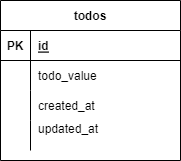

The diagram above was exported from draw.io. Its source (the exported page's mxGraphModel, read from the mxfile embedded in the PNG):
<mxGraphModel dx="440" dy="478" grid="1" gridSize="10" guides="1" tooltips="1" connect="1" arrows="1" fold="1" page="1" pageScale="1" pageWidth="827" pageHeight="1169" math="0" shadow="0">
  <root>
    <mxCell id="0" />
    <mxCell id="1" parent="0" />
    <mxCell id="2" value="todos" style="shape=table;startSize=30;container=1;collapsible=1;childLayout=tableLayout;fixedRows=1;rowLines=0;fontStyle=1;align=center;resizeLast=1;" vertex="1" parent="1">
      <mxGeometry x="160" y="140" width="180" height="160" as="geometry" />
    </mxCell>
    <mxCell id="3" value="" style="shape=partialRectangle;collapsible=0;dropTarget=0;pointerEvents=0;fillColor=none;top=0;left=0;bottom=1;right=0;points=[[0,0.5],[1,0.5]];portConstraint=eastwest;" vertex="1" parent="2">
      <mxGeometry y="30" width="180" height="30" as="geometry" />
    </mxCell>
    <mxCell id="4" value="PK" style="shape=partialRectangle;connectable=0;fillColor=none;top=0;left=0;bottom=0;right=0;fontStyle=1;overflow=hidden;" vertex="1" parent="3">
      <mxGeometry width="30" height="30" as="geometry">
        <mxRectangle width="30" height="30" as="alternateBounds" />
      </mxGeometry>
    </mxCell>
    <mxCell id="5" value="id" style="shape=partialRectangle;connectable=0;fillColor=none;top=0;left=0;bottom=0;right=0;align=left;spacingLeft=6;fontStyle=5;overflow=hidden;" vertex="1" parent="3">
      <mxGeometry x="30" width="150" height="30" as="geometry">
        <mxRectangle width="150" height="30" as="alternateBounds" />
      </mxGeometry>
    </mxCell>
    <mxCell id="6" value="" style="shape=partialRectangle;collapsible=0;dropTarget=0;pointerEvents=0;fillColor=none;top=0;left=0;bottom=0;right=0;points=[[0,0.5],[1,0.5]];portConstraint=eastwest;" vertex="1" parent="2">
      <mxGeometry y="60" width="180" height="30" as="geometry" />
    </mxCell>
    <mxCell id="7" value="" style="shape=partialRectangle;connectable=0;fillColor=none;top=0;left=0;bottom=0;right=0;editable=1;overflow=hidden;" vertex="1" parent="6">
      <mxGeometry width="30" height="30" as="geometry">
        <mxRectangle width="30" height="30" as="alternateBounds" />
      </mxGeometry>
    </mxCell>
    <mxCell id="8" value="todo_value" style="shape=partialRectangle;connectable=0;fillColor=none;top=0;left=0;bottom=0;right=0;align=left;spacingLeft=6;overflow=hidden;" vertex="1" parent="6">
      <mxGeometry x="30" width="150" height="30" as="geometry">
        <mxRectangle width="150" height="30" as="alternateBounds" />
      </mxGeometry>
    </mxCell>
    <mxCell id="9" value="" style="shape=partialRectangle;collapsible=0;dropTarget=0;pointerEvents=0;fillColor=none;top=0;left=0;bottom=0;right=0;points=[[0,0.5],[1,0.5]];portConstraint=eastwest;" vertex="1" parent="2">
      <mxGeometry y="90" width="180" height="30" as="geometry" />
    </mxCell>
    <mxCell id="10" value="" style="shape=partialRectangle;connectable=0;fillColor=none;top=0;left=0;bottom=0;right=0;editable=1;overflow=hidden;" vertex="1" parent="9">
      <mxGeometry width="30" height="30" as="geometry">
        <mxRectangle width="30" height="30" as="alternateBounds" />
      </mxGeometry>
    </mxCell>
    <mxCell id="11" value="created_at" style="shape=partialRectangle;connectable=0;fillColor=none;top=0;left=0;bottom=0;right=0;align=left;spacingLeft=6;overflow=hidden;" vertex="1" parent="9">
      <mxGeometry x="30" width="150" height="30" as="geometry">
        <mxRectangle width="150" height="30" as="alternateBounds" />
      </mxGeometry>
    </mxCell>
    <mxCell id="12" value="" style="shape=partialRectangle;collapsible=0;dropTarget=0;pointerEvents=0;fillColor=none;top=0;left=0;bottom=0;right=0;points=[[0,0.5],[1,0.5]];portConstraint=eastwest;" vertex="1" parent="2">
      <mxGeometry y="120" width="180" height="30" as="geometry" />
    </mxCell>
    <mxCell id="13" value="" style="shape=partialRectangle;connectable=0;fillColor=none;top=0;left=0;bottom=0;right=0;editable=1;overflow=hidden;" vertex="1" parent="12">
      <mxGeometry width="30" height="30" as="geometry">
        <mxRectangle width="30" height="30" as="alternateBounds" />
      </mxGeometry>
    </mxCell>
    <mxCell id="14" value="updated_at&#10;" style="shape=partialRectangle;connectable=0;fillColor=none;top=0;left=0;bottom=0;right=0;align=left;spacingLeft=6;overflow=hidden;" vertex="1" parent="12">
      <mxGeometry x="30" width="150" height="30" as="geometry">
        <mxRectangle width="150" height="30" as="alternateBounds" />
      </mxGeometry>
    </mxCell>
  </root>
</mxGraphModel>